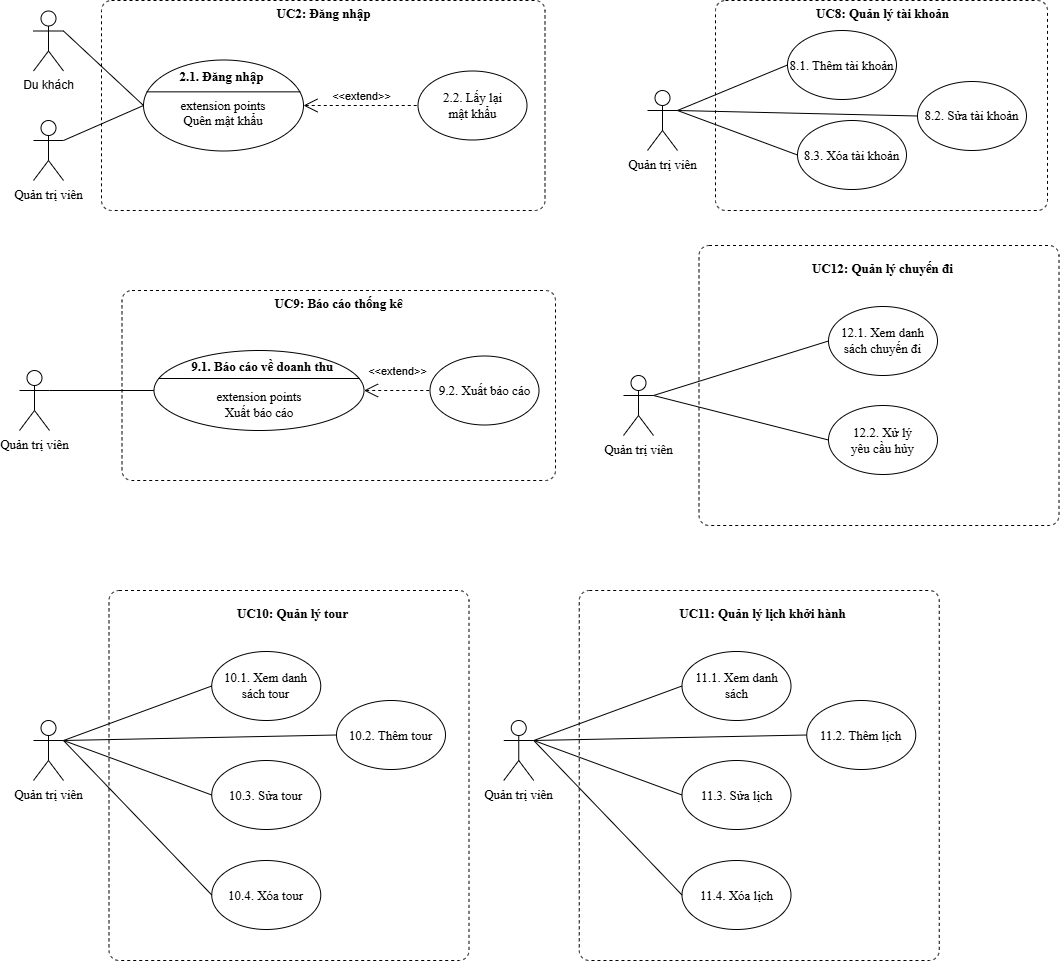

The diagram above was exported from draw.io. Its source (the exported page's mxGraphModel, read from the mxfile embedded in the PNG):
<mxGraphModel dx="3014" dy="1271" grid="1" gridSize="10" guides="1" tooltips="1" connect="1" arrows="1" fold="1" page="1" pageScale="1" pageWidth="827" pageHeight="1169" math="0" shadow="0">
  <root>
    <mxCell id="0" />
    <mxCell id="1" parent="0" />
    <mxCell id="aMftxikOaPRRpIamwdDH-1" parent="1" style="html=1;align=center;verticalAlign=top;rounded=1;absoluteArcSize=1;arcSize=20;dashed=1;whiteSpace=wrap;movable=1;resizable=1;rotatable=1;deletable=1;editable=1;locked=0;connectable=1;fontFamily=Times New Roman;fontSize=13;" value="" vertex="1">
      <mxGeometry height="210" width="332" x="282" y="30" as="geometry" />
    </mxCell>
    <mxCell id="aMftxikOaPRRpIamwdDH-2" parent="1" style="shape=umlActor;verticalLabelPosition=bottom;verticalAlign=top;html=1;fontFamily=Times New Roman;fontSize=13;" value="Quản trị viên" vertex="1">
      <mxGeometry height="60" width="30" x="214" y="120" as="geometry" />
    </mxCell>
    <mxCell id="aMftxikOaPRRpIamwdDH-3" parent="1" style="text;align=center;fontStyle=1;verticalAlign=middle;spacingLeft=3;spacingRight=3;strokeColor=none;rotatable=0;points=[[0,0.5],[1,0.5]];portConstraint=eastwest;html=1;fontFamily=Times New Roman;fontSize=13;" value="UC8: Quản lý tài khoản" vertex="1">
      <mxGeometry height="26" width="330" x="284" y="30" as="geometry" />
    </mxCell>
    <mxCell id="aMftxikOaPRRpIamwdDH-4" parent="1" style="ellipse;whiteSpace=wrap;html=1;fontFamily=Times New Roman;fontSize=13;" value="8.1. Thêm tài khoản" vertex="1">
      <mxGeometry height="69" width="109" x="354" y="60" as="geometry" />
    </mxCell>
    <mxCell id="aMftxikOaPRRpIamwdDH-5" parent="1" style="ellipse;whiteSpace=wrap;html=1;fontFamily=Times New Roman;fontSize=13;" value="8.2. Sửa tài khoản" vertex="1">
      <mxGeometry height="69" width="109" x="484" y="111" as="geometry" />
    </mxCell>
    <mxCell id="aMftxikOaPRRpIamwdDH-6" edge="1" parent="1" source="aMftxikOaPRRpIamwdDH-2" style="endArrow=none;html=1;rounded=0;exitX=1;exitY=0.3333333333333333;exitDx=0;exitDy=0;exitPerimeter=0;entryX=0;entryY=0.5;entryDx=0;entryDy=0;fontFamily=Times New Roman;fontSize=13;" target="aMftxikOaPRRpIamwdDH-4" value="">
      <mxGeometry relative="1" as="geometry">
        <mxPoint x="254" y="106" as="sourcePoint" />
        <mxPoint x="438" y="70" as="targetPoint" />
      </mxGeometry>
    </mxCell>
    <mxCell id="aMftxikOaPRRpIamwdDH-7" edge="1" parent="1" source="aMftxikOaPRRpIamwdDH-2" style="endArrow=none;html=1;rounded=0;entryX=0;entryY=0.5;entryDx=0;entryDy=0;fontFamily=Times New Roman;fontSize=13;exitX=1;exitY=0.3333333333333333;exitDx=0;exitDy=0;exitPerimeter=0;" target="aMftxikOaPRRpIamwdDH-5" value="">
      <mxGeometry relative="1" as="geometry">
        <mxPoint x="224" y="160" as="sourcePoint" />
        <mxPoint x="424" y="150" as="targetPoint" />
      </mxGeometry>
    </mxCell>
    <mxCell id="aMftxikOaPRRpIamwdDH-8" parent="1" style="ellipse;whiteSpace=wrap;html=1;fontFamily=Times New Roman;fontSize=13;" value="8.3. Xóa tài khoản" vertex="1">
      <mxGeometry height="69" width="109" x="364" y="150" as="geometry" />
    </mxCell>
    <mxCell id="aMftxikOaPRRpIamwdDH-9" edge="1" parent="1" source="aMftxikOaPRRpIamwdDH-2" style="endArrow=none;html=1;rounded=0;entryX=0;entryY=0.5;entryDx=0;entryDy=0;fontFamily=Times New Roman;fontSize=13;exitX=1;exitY=0.3333333333333333;exitDx=0;exitDy=0;exitPerimeter=0;" target="aMftxikOaPRRpIamwdDH-8" value="">
      <mxGeometry relative="1" as="geometry">
        <mxPoint x="204" y="190" as="sourcePoint" />
        <mxPoint x="364" y="204" as="targetPoint" />
      </mxGeometry>
    </mxCell>
    <mxCell id="aMftxikOaPRRpIamwdDH-10" parent="1" style="html=1;align=center;verticalAlign=top;rounded=1;absoluteArcSize=1;arcSize=20;dashed=1;whiteSpace=wrap;movable=1;resizable=1;rotatable=1;deletable=1;editable=1;locked=0;connectable=1;fontFamily=Times New Roman;fontSize=13;" value="" vertex="1">
      <mxGeometry height="210" width="443.5" x="-332" y="30" as="geometry" />
    </mxCell>
    <mxCell id="aMftxikOaPRRpIamwdDH-11" parent="1" style="shape=umlActor;verticalLabelPosition=bottom;verticalAlign=top;html=1;fontFamily=Times New Roman;fontSize=13;" value="Quản trị viên" vertex="1">
      <mxGeometry height="60" width="30" x="-400" y="150" as="geometry" />
    </mxCell>
    <mxCell id="aMftxikOaPRRpIamwdDH-12" parent="1" style="text;align=center;fontStyle=1;verticalAlign=middle;spacingLeft=3;spacingRight=3;strokeColor=none;rotatable=0;points=[[0,0.5],[1,0.5]];portConstraint=eastwest;html=1;fontFamily=Times New Roman;fontSize=13;" value="UC2: Đăng nhập" vertex="1">
      <mxGeometry height="26" width="330" x="-275.25" y="30" as="geometry" />
    </mxCell>
    <mxCell id="aMftxikOaPRRpIamwdDH-14" parent="1" style="ellipse;whiteSpace=wrap;html=1;fontFamily=Times New Roman;fontSize=13;" value="2.2. Lấy lại&lt;div&gt;mật khẩu&lt;/div&gt;" vertex="1">
      <mxGeometry height="69" width="109" x="-15.5" y="100.5" as="geometry" />
    </mxCell>
    <mxCell id="aMftxikOaPRRpIamwdDH-15" edge="1" parent="1" source="aMftxikOaPRRpIamwdDH-11" style="endArrow=none;html=1;rounded=0;exitX=1;exitY=0.3333333333333333;exitDx=0;exitDy=0;exitPerimeter=0;entryX=0;entryY=0.5;entryDx=0;entryDy=0;fontFamily=Times New Roman;fontSize=13;entryPerimeter=0;" target="aMftxikOaPRRpIamwdDH-21" value="">
      <mxGeometry relative="1" as="geometry">
        <mxPoint x="-360" y="106" as="sourcePoint" />
        <mxPoint x="-288.5" y="135" as="targetPoint" />
      </mxGeometry>
    </mxCell>
    <mxCell id="aMftxikOaPRRpIamwdDH-19" parent="1" style="shape=umlActor;verticalLabelPosition=bottom;verticalAlign=top;html=1;" value="Du khách" vertex="1">
      <mxGeometry height="60" width="30" x="-400" y="40.5" as="geometry" />
    </mxCell>
    <mxCell id="aMftxikOaPRRpIamwdDH-20" edge="1" parent="1" source="aMftxikOaPRRpIamwdDH-19" style="endArrow=none;html=1;rounded=0;exitX=1;exitY=0.3333333333333333;exitDx=0;exitDy=0;exitPerimeter=0;entryX=0;entryY=0.5;entryDx=0;entryDy=0;fontFamily=Times New Roman;fontSize=13;entryPerimeter=0;" target="aMftxikOaPRRpIamwdDH-21" value="">
      <mxGeometry relative="1" as="geometry">
        <mxPoint x="-359.5" y="180" as="sourcePoint" />
        <mxPoint x="-288.5" y="135" as="targetPoint" />
      </mxGeometry>
    </mxCell>
    <mxCell id="aMftxikOaPRRpIamwdDH-21" parent="1" style="html=1;shape=mxgraph.sysml.useCaseExtPt;whiteSpace=wrap;align=center;" value="&lt;font face=&quot;Times New Roman&quot; style=&quot;font-size: 13px;&quot;&gt;&lt;br&gt;extension points&lt;br&gt;Quên mật khẩu&lt;/font&gt;" vertex="1">
      <mxGeometry height="91" width="160" x="-290" y="89.5" as="geometry" />
    </mxCell>
    <mxCell id="aMftxikOaPRRpIamwdDH-22" connectable="0" parent="aMftxikOaPRRpIamwdDH-21" style="resizable=0;html=1;verticalAlign=middle;align=center;labelBackgroundColor=none;fontStyle=1;" value="&lt;font face=&quot;Times New Roman&quot; style=&quot;font-size: 13px;&quot;&gt;2.1. Đăng nhập&lt;/font&gt;" vertex="1">
      <mxGeometry x="64.00000000000001" y="6.506500000000002" as="geometry">
        <mxPoint x="13" y="9" as="offset" />
      </mxGeometry>
    </mxCell>
    <mxCell id="aMftxikOaPRRpIamwdDH-23" edge="1" parent="1" source="aMftxikOaPRRpIamwdDH-21" style="edgeStyle=none;html=1;startArrow=open;endArrow=none;startSize=12;verticalAlign=bottom;dashed=1;labelBackgroundColor=none;rounded=0;entryX=0;entryY=0.5;entryDx=0;entryDy=0;exitX=1;exitY=0.5;exitDx=0;exitDy=0;exitPerimeter=0;" target="aMftxikOaPRRpIamwdDH-14" value="&amp;lt;&amp;lt;extend&amp;gt;&amp;gt;">
      <mxGeometry relative="1" width="160" as="geometry">
        <mxPoint x="-118.5" y="135" as="sourcePoint" />
        <mxPoint x="-58.5" y="134.76" as="targetPoint" />
      </mxGeometry>
    </mxCell>
    <mxCell id="aMftxikOaPRRpIamwdDH-24" parent="1" style="html=1;align=center;verticalAlign=top;rounded=1;absoluteArcSize=1;arcSize=20;dashed=1;whiteSpace=wrap;movable=1;resizable=1;rotatable=1;deletable=1;editable=1;locked=0;connectable=1;fontFamily=Times New Roman;fontSize=13;" value="" vertex="1">
      <mxGeometry height="190" width="433.5" x="-311.5" y="320" as="geometry" />
    </mxCell>
    <mxCell id="aMftxikOaPRRpIamwdDH-25" parent="1" style="shape=umlActor;verticalLabelPosition=bottom;verticalAlign=top;html=1;fontFamily=Times New Roman;fontSize=13;" value="Quản trị viên" vertex="1">
      <mxGeometry height="60" width="30" x="-414" y="400" as="geometry" />
    </mxCell>
    <mxCell id="aMftxikOaPRRpIamwdDH-26" parent="1" style="text;align=center;fontStyle=1;verticalAlign=middle;spacingLeft=3;spacingRight=3;strokeColor=none;rotatable=0;points=[[0,0.5],[1,0.5]];portConstraint=eastwest;html=1;fontFamily=Times New Roman;fontSize=13;" value="UC9: Báo cáo thống kê" vertex="1">
      <mxGeometry height="26" width="330" x="-259.75" y="320" as="geometry" />
    </mxCell>
    <mxCell id="aMftxikOaPRRpIamwdDH-28" parent="1" style="ellipse;whiteSpace=wrap;html=1;fontFamily=Times New Roman;fontSize=13;" value="9.2. Xuất báo cáo" vertex="1">
      <mxGeometry height="69" width="109" x="-3.5" y="385.5" as="geometry" />
    </mxCell>
    <mxCell id="aMftxikOaPRRpIamwdDH-29" edge="1" parent="1" source="aMftxikOaPRRpIamwdDH-25" style="endArrow=none;html=1;rounded=0;exitX=1;exitY=0.3333333333333333;exitDx=0;exitDy=0;exitPerimeter=0;entryX=0;entryY=0.5;entryDx=0;entryDy=0;fontFamily=Times New Roman;fontSize=13;entryPerimeter=0;" target="aMftxikOaPRRpIamwdDH-33" value="">
      <mxGeometry relative="1" as="geometry">
        <mxPoint x="-339.5" y="396" as="sourcePoint" />
        <mxPoint x="-239.49999999999795" y="384.5" as="targetPoint" />
      </mxGeometry>
    </mxCell>
    <mxCell id="aMftxikOaPRRpIamwdDH-33" parent="1" style="html=1;shape=mxgraph.sysml.useCaseExtPt;whiteSpace=wrap;align=center;" value="&lt;div&gt;&lt;br&gt;&lt;/div&gt;&lt;div&gt;&lt;br&gt;&lt;/div&gt;&lt;font face=&quot;Times New Roman&quot; style=&quot;font-size: 13px;&quot;&gt;extension points&lt;br&gt;Xuất báo cáo&lt;/font&gt;" vertex="1">
      <mxGeometry height="80" width="210" x="-279.5" y="380" as="geometry" />
    </mxCell>
    <mxCell id="aMftxikOaPRRpIamwdDH-34" connectable="0" parent="aMftxikOaPRRpIamwdDH-33" style="resizable=0;html=1;verticalAlign=middle;align=center;labelBackgroundColor=none;fontStyle=1;" value="&lt;font face=&quot;Times New Roman&quot; style=&quot;font-size: 13px;&quot;&gt;&amp;nbsp; &amp;nbsp; &amp;nbsp; 9.1. Báo cáo về doanh thu&lt;/font&gt;" vertex="1">
      <mxGeometry x="84.00000000000001" y="5.720000000000003" as="geometry">
        <mxPoint x="13" y="9" as="offset" />
      </mxGeometry>
    </mxCell>
    <mxCell id="aMftxikOaPRRpIamwdDH-35" edge="1" parent="1" source="aMftxikOaPRRpIamwdDH-33" style="edgeStyle=none;html=1;startArrow=open;endArrow=none;startSize=12;verticalAlign=bottom;dashed=1;labelBackgroundColor=none;rounded=0;exitX=1;exitY=0.5;exitDx=0;exitDy=0;exitPerimeter=0;entryX=0;entryY=0.5;entryDx=0;entryDy=0;" target="aMftxikOaPRRpIamwdDH-28" value="&amp;lt;&amp;lt;extend&amp;gt;&amp;gt;">
      <mxGeometry relative="1" width="160" x="0.0061" y="10" as="geometry">
        <mxPoint as="offset" />
        <mxPoint x="-8" y="480" as="sourcePoint" />
        <mxPoint x="42" y="440" as="targetPoint" />
      </mxGeometry>
    </mxCell>
    <mxCell id="aMftxikOaPRRpIamwdDH-39" parent="1" style="html=1;align=center;verticalAlign=top;rounded=1;absoluteArcSize=1;arcSize=20;dashed=1;whiteSpace=wrap;movable=1;resizable=1;rotatable=1;deletable=1;editable=1;locked=0;connectable=1;fontFamily=Times New Roman;fontSize=13;" value="" vertex="1">
      <mxGeometry height="370" width="360" x="-324.5" y="620" as="geometry" />
    </mxCell>
    <mxCell id="aMftxikOaPRRpIamwdDH-40" parent="1" style="shape=umlActor;verticalLabelPosition=bottom;verticalAlign=top;html=1;fontFamily=Times New Roman;fontSize=13;" value="Quản trị viên" vertex="1">
      <mxGeometry height="60" width="30" x="-400" y="750" as="geometry" />
    </mxCell>
    <mxCell id="aMftxikOaPRRpIamwdDH-41" parent="1" style="text;align=center;fontStyle=1;verticalAlign=middle;spacingLeft=3;spacingRight=3;strokeColor=none;rotatable=0;points=[[0,0.5],[1,0.5]];portConstraint=eastwest;html=1;fontFamily=Times New Roman;fontSize=13;" value="UC10: Quản lý tour" vertex="1">
      <mxGeometry height="26" width="262" x="-272.5" y="630" as="geometry" />
    </mxCell>
    <mxCell id="aMftxikOaPRRpIamwdDH-42" edge="1" parent="1" source="aMftxikOaPRRpIamwdDH-40" style="endArrow=none;html=1;rounded=0;exitX=1;exitY=0.3333333333333333;exitDx=0;exitDy=0;exitPerimeter=0;entryX=0;entryY=0.5;entryDx=0;entryDy=0;fontFamily=Times New Roman;fontSize=13;" target="aMftxikOaPRRpIamwdDH-43" value="">
      <mxGeometry relative="1" as="geometry">
        <mxPoint x="-29.5" y="765" as="sourcePoint" />
        <mxPoint x="-300.50000000000114" y="740" as="targetPoint" />
      </mxGeometry>
    </mxCell>
    <mxCell id="aMftxikOaPRRpIamwdDH-43" parent="1" style="ellipse;whiteSpace=wrap;html=1;fontFamily=Times New Roman;fontSize=13;" value="10.2. Thêm tour" vertex="1">
      <mxGeometry height="69" width="109" x="-97" y="730" as="geometry" />
    </mxCell>
    <mxCell id="aMftxikOaPRRpIamwdDH-44" parent="1" style="ellipse;whiteSpace=wrap;html=1;fontFamily=Times New Roman;fontSize=13;" value="10.3. Sửa tour" vertex="1">
      <mxGeometry height="69" width="109" x="-221.75" y="790" as="geometry" />
    </mxCell>
    <mxCell id="aMftxikOaPRRpIamwdDH-45" edge="1" parent="1" source="aMftxikOaPRRpIamwdDH-40" style="endArrow=none;html=1;rounded=0;exitX=1;exitY=0.3333333333333333;exitDx=0;exitDy=0;exitPerimeter=0;entryX=0;entryY=0.5;entryDx=0;entryDy=0;fontFamily=Times New Roman;fontSize=13;" target="aMftxikOaPRRpIamwdDH-44" value="">
      <mxGeometry relative="1" as="geometry">
        <mxPoint x="-372.5" y="750" as="sourcePoint" />
        <mxPoint x="-189.5" y="714" as="targetPoint" />
      </mxGeometry>
    </mxCell>
    <mxCell id="aMftxikOaPRRpIamwdDH-46" parent="1" style="ellipse;whiteSpace=wrap;html=1;fontFamily=Times New Roman;fontSize=13;" value="10.4. Xóa tour" vertex="1">
      <mxGeometry height="69" width="109" x="-221.75" y="890" as="geometry" />
    </mxCell>
    <mxCell id="aMftxikOaPRRpIamwdDH-47" edge="1" parent="1" source="aMftxikOaPRRpIamwdDH-40" style="endArrow=none;html=1;rounded=0;exitX=1;exitY=0.3333333333333333;exitDx=0;exitDy=0;exitPerimeter=0;entryX=0;entryY=0.5;entryDx=0;entryDy=0;fontFamily=Times New Roman;fontSize=13;" target="aMftxikOaPRRpIamwdDH-46" value="">
      <mxGeometry relative="1" as="geometry">
        <mxPoint x="-365.5" y="803" as="sourcePoint" />
        <mxPoint x="-188.5" y="714" as="targetPoint" />
      </mxGeometry>
    </mxCell>
    <mxCell id="aMftxikOaPRRpIamwdDH-48" parent="1" style="html=1;align=center;verticalAlign=top;rounded=1;absoluteArcSize=1;arcSize=20;dashed=1;whiteSpace=wrap;movable=1;resizable=1;rotatable=1;deletable=1;editable=1;locked=0;connectable=1;fontFamily=Times New Roman;fontSize=13;" value="" vertex="1">
      <mxGeometry height="280" width="360" x="265.5" y="275" as="geometry" />
    </mxCell>
    <mxCell id="aMftxikOaPRRpIamwdDH-49" parent="1" style="shape=umlActor;verticalLabelPosition=bottom;verticalAlign=top;html=1;fontFamily=Times New Roman;fontSize=13;" value="Quản trị viên" vertex="1">
      <mxGeometry height="60" width="30" x="190" y="405" as="geometry" />
    </mxCell>
    <mxCell id="aMftxikOaPRRpIamwdDH-50" parent="1" style="text;align=center;fontStyle=1;verticalAlign=middle;spacingLeft=3;spacingRight=3;strokeColor=none;rotatable=0;points=[[0,0.5],[1,0.5]];portConstraint=eastwest;html=1;fontFamily=Times New Roman;fontSize=13;" value="UC12: Quản lý chuyến đi" vertex="1">
      <mxGeometry height="26" width="262" x="317.5" y="285" as="geometry" />
    </mxCell>
    <mxCell id="aMftxikOaPRRpIamwdDH-51" edge="1" parent="1" source="aMftxikOaPRRpIamwdDH-49" style="endArrow=none;html=1;rounded=0;exitX=1;exitY=0.3333333333333333;exitDx=0;exitDy=0;exitPerimeter=0;entryX=0;entryY=0.5;entryDx=0;entryDy=0;fontFamily=Times New Roman;fontSize=13;" target="aMftxikOaPRRpIamwdDH-52" value="">
      <mxGeometry relative="1" as="geometry">
        <mxPoint x="560.5" y="420" as="sourcePoint" />
        <mxPoint x="289.49999999999886" y="395" as="targetPoint" />
      </mxGeometry>
    </mxCell>
    <mxCell id="aMftxikOaPRRpIamwdDH-52" parent="1" style="ellipse;whiteSpace=wrap;html=1;fontFamily=Times New Roman;fontSize=13;" value="12.1. Xem danh sách chuyến đi" vertex="1">
      <mxGeometry height="69" width="109" x="395" y="336" as="geometry" />
    </mxCell>
    <mxCell id="aMftxikOaPRRpIamwdDH-53" parent="1" style="ellipse;whiteSpace=wrap;html=1;fontFamily=Times New Roman;fontSize=13;" value="12.2. Xử lý&lt;div&gt;yêu cầu hủy&lt;/div&gt;" vertex="1">
      <mxGeometry height="69" width="109" x="395" y="435" as="geometry" />
    </mxCell>
    <mxCell id="aMftxikOaPRRpIamwdDH-54" edge="1" parent="1" source="aMftxikOaPRRpIamwdDH-49" style="endArrow=none;html=1;rounded=0;exitX=1;exitY=0.3333333333333333;exitDx=0;exitDy=0;exitPerimeter=0;entryX=0;entryY=0.5;entryDx=0;entryDy=0;fontFamily=Times New Roman;fontSize=13;" target="aMftxikOaPRRpIamwdDH-53" value="">
      <mxGeometry relative="1" as="geometry">
        <mxPoint x="217.5" y="405" as="sourcePoint" />
        <mxPoint x="400.5" y="369" as="targetPoint" />
      </mxGeometry>
    </mxCell>
    <mxCell id="Ce6L0dCPuEMCkmN2T-ND-1" parent="1" style="ellipse;whiteSpace=wrap;html=1;fontFamily=Times New Roman;fontSize=13;" value="10.1. Xem danh sách tour" vertex="1">
      <mxGeometry height="69" width="109" x="-221.75" y="681" as="geometry" />
    </mxCell>
    <mxCell id="PsWrKWlIQGnOeZSB66MQ-1" edge="1" parent="1" source="aMftxikOaPRRpIamwdDH-40" style="endArrow=none;html=1;rounded=0;exitX=1;exitY=0.3333333333333333;exitDx=0;exitDy=0;exitPerimeter=0;entryX=0;entryY=0.5;entryDx=0;entryDy=0;fontFamily=Times New Roman;fontSize=13;" target="Ce6L0dCPuEMCkmN2T-ND-1" value="">
      <mxGeometry relative="1" as="geometry">
        <mxPoint x="-360" y="780" as="sourcePoint" />
        <mxPoint x="-175" y="825" as="targetPoint" />
      </mxGeometry>
    </mxCell>
    <mxCell id="UTZxVc_N73KX5_-mJ0XP-1" parent="1" style="html=1;align=center;verticalAlign=top;rounded=1;absoluteArcSize=1;arcSize=20;dashed=1;whiteSpace=wrap;movable=1;resizable=1;rotatable=1;deletable=1;editable=1;locked=0;connectable=1;fontFamily=Times New Roman;fontSize=13;" value="" vertex="1">
      <mxGeometry height="370" width="360" x="145.75" y="620" as="geometry" />
    </mxCell>
    <mxCell id="UTZxVc_N73KX5_-mJ0XP-2" parent="1" style="shape=umlActor;verticalLabelPosition=bottom;verticalAlign=top;html=1;fontFamily=Times New Roman;fontSize=13;" value="Quản trị viên" vertex="1">
      <mxGeometry height="60" width="30" x="70.25" y="750" as="geometry" />
    </mxCell>
    <mxCell id="UTZxVc_N73KX5_-mJ0XP-3" parent="1" style="text;align=center;fontStyle=1;verticalAlign=middle;spacingLeft=3;spacingRight=3;strokeColor=none;rotatable=0;points=[[0,0.5],[1,0.5]];portConstraint=eastwest;html=1;fontFamily=Times New Roman;fontSize=13;" value="UC11: Quản lý lịch khởi hành" vertex="1">
      <mxGeometry height="26" width="262" x="197.75" y="630" as="geometry" />
    </mxCell>
    <mxCell id="UTZxVc_N73KX5_-mJ0XP-4" edge="1" parent="1" source="UTZxVc_N73KX5_-mJ0XP-2" style="endArrow=none;html=1;rounded=0;exitX=1;exitY=0.3333333333333333;exitDx=0;exitDy=0;exitPerimeter=0;entryX=0;entryY=0.5;entryDx=0;entryDy=0;fontFamily=Times New Roman;fontSize=13;" target="UTZxVc_N73KX5_-mJ0XP-5" value="">
      <mxGeometry relative="1" as="geometry">
        <mxPoint x="440.75" y="765" as="sourcePoint" />
        <mxPoint x="169.74999999999886" y="740" as="targetPoint" />
      </mxGeometry>
    </mxCell>
    <mxCell id="UTZxVc_N73KX5_-mJ0XP-5" parent="1" style="ellipse;whiteSpace=wrap;html=1;fontFamily=Times New Roman;fontSize=13;" value="11.2. Thêm lịch" vertex="1">
      <mxGeometry height="69" width="109" x="373.25" y="730" as="geometry" />
    </mxCell>
    <mxCell id="UTZxVc_N73KX5_-mJ0XP-6" parent="1" style="ellipse;whiteSpace=wrap;html=1;fontFamily=Times New Roman;fontSize=13;" value="11.3. Sửa lịch" vertex="1">
      <mxGeometry height="69" width="109" x="248.5" y="790" as="geometry" />
    </mxCell>
    <mxCell id="UTZxVc_N73KX5_-mJ0XP-7" edge="1" parent="1" source="UTZxVc_N73KX5_-mJ0XP-2" style="endArrow=none;html=1;rounded=0;exitX=1;exitY=0.3333333333333333;exitDx=0;exitDy=0;exitPerimeter=0;entryX=0;entryY=0.5;entryDx=0;entryDy=0;fontFamily=Times New Roman;fontSize=13;" target="UTZxVc_N73KX5_-mJ0XP-6" value="">
      <mxGeometry relative="1" as="geometry">
        <mxPoint x="97.75" y="750" as="sourcePoint" />
        <mxPoint x="280.75" y="714" as="targetPoint" />
      </mxGeometry>
    </mxCell>
    <mxCell id="UTZxVc_N73KX5_-mJ0XP-8" parent="1" style="ellipse;whiteSpace=wrap;html=1;fontFamily=Times New Roman;fontSize=13;" value="11.4. Xóa lịch" vertex="1">
      <mxGeometry height="69" width="109" x="248.5" y="890" as="geometry" />
    </mxCell>
    <mxCell id="UTZxVc_N73KX5_-mJ0XP-9" edge="1" parent="1" source="UTZxVc_N73KX5_-mJ0XP-2" style="endArrow=none;html=1;rounded=0;exitX=1;exitY=0.3333333333333333;exitDx=0;exitDy=0;exitPerimeter=0;entryX=0;entryY=0.5;entryDx=0;entryDy=0;fontFamily=Times New Roman;fontSize=13;" target="UTZxVc_N73KX5_-mJ0XP-8" value="">
      <mxGeometry relative="1" as="geometry">
        <mxPoint x="104.75" y="803" as="sourcePoint" />
        <mxPoint x="281.75" y="714" as="targetPoint" />
      </mxGeometry>
    </mxCell>
    <mxCell id="UTZxVc_N73KX5_-mJ0XP-10" parent="1" style="ellipse;whiteSpace=wrap;html=1;fontFamily=Times New Roman;fontSize=13;" value="11.1. Xem danh sách" vertex="1">
      <mxGeometry height="69" width="109" x="248.5" y="681" as="geometry" />
    </mxCell>
    <mxCell id="UTZxVc_N73KX5_-mJ0XP-11" edge="1" parent="1" source="UTZxVc_N73KX5_-mJ0XP-2" style="endArrow=none;html=1;rounded=0;exitX=1;exitY=0.3333333333333333;exitDx=0;exitDy=0;exitPerimeter=0;entryX=0;entryY=0.5;entryDx=0;entryDy=0;fontFamily=Times New Roman;fontSize=13;" target="UTZxVc_N73KX5_-mJ0XP-10" value="">
      <mxGeometry relative="1" as="geometry">
        <mxPoint x="110.25" y="780" as="sourcePoint" />
        <mxPoint x="295.25" y="825" as="targetPoint" />
      </mxGeometry>
    </mxCell>
  </root>
</mxGraphModel>